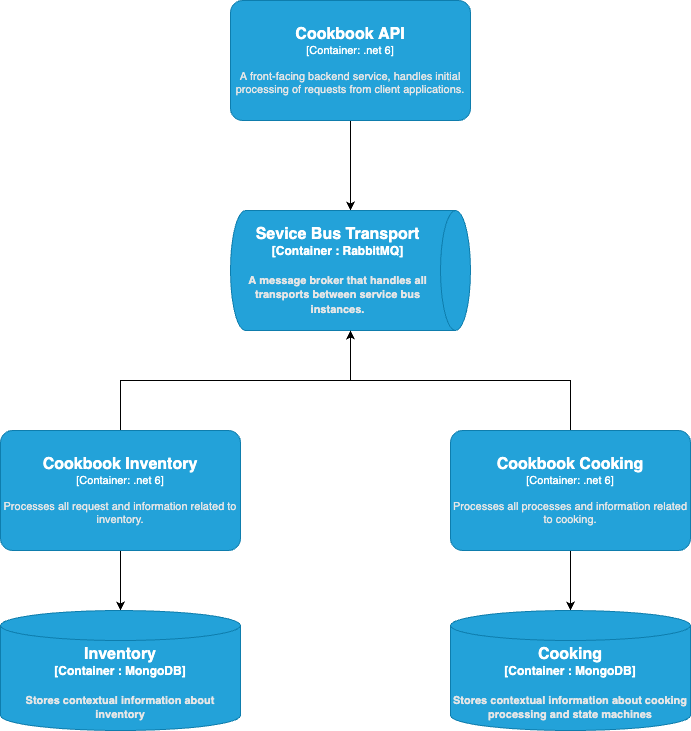

The diagram above was exported from draw.io. Its source (the exported page's mxGraphModel, read from the mxfile embedded in the PNG):
<mxGraphModel dx="1234" dy="737" grid="1" gridSize="10" guides="1" tooltips="1" connect="1" arrows="1" fold="1" page="1" pageScale="1" pageWidth="827" pageHeight="1169" math="0" shadow="0">
  <root>
    <mxCell id="0" />
    <mxCell id="1" parent="0" />
    <mxCell id="vOOImOwkQwbvc6EaE1B_-4" style="edgeStyle=orthogonalEdgeStyle;rounded=0;orthogonalLoop=1;jettySize=auto;html=1;" edge="1" parent="1" source="vOOImOwkQwbvc6EaE1B_-1" target="vOOImOwkQwbvc6EaE1B_-3">
      <mxGeometry relative="1" as="geometry" />
    </mxCell>
    <object placeholders="1" c4Name="Cookbook API" c4Type="Container" c4Technology=".net 6" c4Description="A front-facing backend service, handles initial processing of requests from client applications." label="&lt;font style=&quot;font-size: 16px&quot;&gt;&lt;b&gt;%c4Name%&lt;/b&gt;&lt;/font&gt;&lt;div&gt;[%c4Type%: %c4Technology%]&lt;/div&gt;&lt;br&gt;&lt;div&gt;&lt;font style=&quot;font-size: 11px&quot;&gt;&lt;font color=&quot;#E6E6E6&quot;&gt;%c4Description%&lt;/font&gt;&lt;/div&gt;" id="vOOImOwkQwbvc6EaE1B_-1">
      <mxCell style="rounded=1;whiteSpace=wrap;html=1;fontSize=11;labelBackgroundColor=none;fillColor=#23A2D9;fontColor=#ffffff;align=center;arcSize=10;strokeColor=#0E7DAD;metaEdit=1;resizable=0;points=[[0.25,0,0],[0.5,0,0],[0.75,0,0],[1,0.25,0],[1,0.5,0],[1,0.75,0],[0.75,1,0],[0.5,1,0],[0.25,1,0],[0,0.75,0],[0,0.5,0],[0,0.25,0]];" vertex="1" parent="1">
        <mxGeometry x="270" y="200" width="240" height="120" as="geometry" />
      </mxCell>
    </object>
    <mxCell id="vOOImOwkQwbvc6EaE1B_-5" style="edgeStyle=orthogonalEdgeStyle;rounded=0;orthogonalLoop=1;jettySize=auto;html=1;" edge="1" parent="1" source="vOOImOwkQwbvc6EaE1B_-2" target="vOOImOwkQwbvc6EaE1B_-3">
      <mxGeometry relative="1" as="geometry" />
    </mxCell>
    <mxCell id="vOOImOwkQwbvc6EaE1B_-11" style="edgeStyle=orthogonalEdgeStyle;rounded=0;orthogonalLoop=1;jettySize=auto;html=1;" edge="1" parent="1" source="vOOImOwkQwbvc6EaE1B_-2" target="vOOImOwkQwbvc6EaE1B_-9">
      <mxGeometry relative="1" as="geometry" />
    </mxCell>
    <object placeholders="1" c4Name="Cookbook Inventory" c4Type="Container" c4Technology=".net 6" c4Description="Processes all request and information related to inventory." label="&lt;font style=&quot;font-size: 16px&quot;&gt;&lt;b&gt;%c4Name%&lt;/b&gt;&lt;/font&gt;&lt;div&gt;[%c4Type%: %c4Technology%]&lt;/div&gt;&lt;br&gt;&lt;div&gt;&lt;font style=&quot;font-size: 11px&quot;&gt;&lt;font color=&quot;#E6E6E6&quot;&gt;%c4Description%&lt;/font&gt;&lt;/div&gt;" id="vOOImOwkQwbvc6EaE1B_-2">
      <mxCell style="rounded=1;whiteSpace=wrap;html=1;fontSize=11;labelBackgroundColor=none;fillColor=#23A2D9;fontColor=#ffffff;align=center;arcSize=10;strokeColor=#0E7DAD;metaEdit=1;resizable=0;points=[[0.25,0,0],[0.5,0,0],[0.75,0,0],[1,0.25,0],[1,0.5,0],[1,0.75,0],[0.75,1,0],[0.5,1,0],[0.25,1,0],[0,0.75,0],[0,0.5,0],[0,0.25,0]];" vertex="1" parent="1">
        <mxGeometry x="40" y="630" width="240" height="120" as="geometry" />
      </mxCell>
    </object>
    <object placeholders="1" c4Type="Sevice Bus Transport" c4Container="Container " c4Technology="RabbitMQ" c4Description="A message broker that handles all transports between service bus instances." label="&lt;font style=&quot;font-size: 16px&quot;&gt;&lt;b&gt;%c4Type%&lt;/font&gt;&lt;div&gt;[%c4Container%:&amp;nbsp;%c4Technology%]&lt;/div&gt;&lt;br&gt;&lt;div&gt;&lt;font style=&quot;font-size: 11px&quot;&gt;&lt;font color=&quot;#E6E6E6&quot;&gt;%c4Description%&lt;/font&gt;&lt;/div&gt;" id="vOOImOwkQwbvc6EaE1B_-3">
      <mxCell style="shape=cylinder3;size=15;direction=south;whiteSpace=wrap;html=1;boundedLbl=1;rounded=0;labelBackgroundColor=none;fillColor=#23A2D9;fontSize=12;fontColor=#ffffff;align=center;strokeColor=#0E7DAD;metaEdit=1;points=[[0.5,0,0],[1,0.25,0],[1,0.5,0],[1,0.75,0],[0.5,1,0],[0,0.75,0],[0,0.5,0],[0,0.25,0]];resizable=0;" vertex="1" parent="1">
        <mxGeometry x="270" y="410" width="240" height="120" as="geometry" />
      </mxCell>
    </object>
    <mxCell id="vOOImOwkQwbvc6EaE1B_-7" style="edgeStyle=orthogonalEdgeStyle;rounded=0;orthogonalLoop=1;jettySize=auto;html=1;" edge="1" parent="1" source="vOOImOwkQwbvc6EaE1B_-6" target="vOOImOwkQwbvc6EaE1B_-3">
      <mxGeometry relative="1" as="geometry" />
    </mxCell>
    <mxCell id="vOOImOwkQwbvc6EaE1B_-12" style="edgeStyle=orthogonalEdgeStyle;rounded=0;orthogonalLoop=1;jettySize=auto;html=1;" edge="1" parent="1" source="vOOImOwkQwbvc6EaE1B_-6" target="vOOImOwkQwbvc6EaE1B_-10">
      <mxGeometry relative="1" as="geometry" />
    </mxCell>
    <object placeholders="1" c4Name="Cookbook Cooking" c4Type="Container" c4Technology=".net 6" c4Description="Processes all processes and information related to cooking." label="&lt;font style=&quot;font-size: 16px&quot;&gt;&lt;b&gt;%c4Name%&lt;/b&gt;&lt;/font&gt;&lt;div&gt;[%c4Type%: %c4Technology%]&lt;/div&gt;&lt;br&gt;&lt;div&gt;&lt;font style=&quot;font-size: 11px&quot;&gt;&lt;font color=&quot;#E6E6E6&quot;&gt;%c4Description%&lt;/font&gt;&lt;/div&gt;" id="vOOImOwkQwbvc6EaE1B_-6">
      <mxCell style="rounded=1;whiteSpace=wrap;html=1;fontSize=11;labelBackgroundColor=none;fillColor=#23A2D9;fontColor=#ffffff;align=center;arcSize=10;strokeColor=#0E7DAD;metaEdit=1;resizable=0;points=[[0.25,0,0],[0.5,0,0],[0.75,0,0],[1,0.25,0],[1,0.5,0],[1,0.75,0],[0.75,1,0],[0.5,1,0],[0.25,1,0],[0,0.75,0],[0,0.5,0],[0,0.25,0]];" vertex="1" parent="1">
        <mxGeometry x="490" y="630" width="240" height="120" as="geometry" />
      </mxCell>
    </object>
    <object placeholders="1" c4Type="Inventory" c4Container="Container " c4Technology="MongoDB" c4Description="Stores contextual information about inventory" label="&lt;font style=&quot;font-size: 16px&quot;&gt;&lt;b&gt;%c4Type%&lt;/font&gt;&lt;div&gt;[%c4Container%:&amp;nbsp;%c4Technology%]&lt;/div&gt;&lt;br&gt;&lt;div&gt;&lt;font style=&quot;font-size: 11px&quot;&gt;&lt;font color=&quot;#E6E6E6&quot;&gt;%c4Description%&lt;/font&gt;&lt;/div&gt;" id="vOOImOwkQwbvc6EaE1B_-9">
      <mxCell style="shape=cylinder3;size=15;whiteSpace=wrap;html=1;boundedLbl=1;rounded=0;labelBackgroundColor=none;fillColor=#23A2D9;fontSize=12;fontColor=#ffffff;align=center;strokeColor=#0E7DAD;metaEdit=1;points=[[0.5,0,0],[1,0.25,0],[1,0.5,0],[1,0.75,0],[0.5,1,0],[0,0.75,0],[0,0.5,0],[0,0.25,0]];resizable=0;" vertex="1" parent="1">
        <mxGeometry x="40" y="810" width="240" height="120" as="geometry" />
      </mxCell>
    </object>
    <object placeholders="1" c4Type="Cooking" c4Container="Container " c4Technology="MongoDB" c4Description="Stores contextual information about cooking processing and state machines" label="&lt;font style=&quot;font-size: 16px&quot;&gt;&lt;b&gt;%c4Type%&lt;/font&gt;&lt;div&gt;[%c4Container%:&amp;nbsp;%c4Technology%]&lt;/div&gt;&lt;br&gt;&lt;div&gt;&lt;font style=&quot;font-size: 11px&quot;&gt;&lt;font color=&quot;#E6E6E6&quot;&gt;%c4Description%&lt;/font&gt;&lt;/div&gt;" id="vOOImOwkQwbvc6EaE1B_-10">
      <mxCell style="shape=cylinder3;size=15;whiteSpace=wrap;html=1;boundedLbl=1;rounded=0;labelBackgroundColor=none;fillColor=#23A2D9;fontSize=12;fontColor=#ffffff;align=center;strokeColor=#0E7DAD;metaEdit=1;points=[[0.5,0,0],[1,0.25,0],[1,0.5,0],[1,0.75,0],[0.5,1,0],[0,0.75,0],[0,0.5,0],[0,0.25,0]];resizable=0;" vertex="1" parent="1">
        <mxGeometry x="490" y="810" width="240" height="120" as="geometry" />
      </mxCell>
    </object>
  </root>
</mxGraphModel>